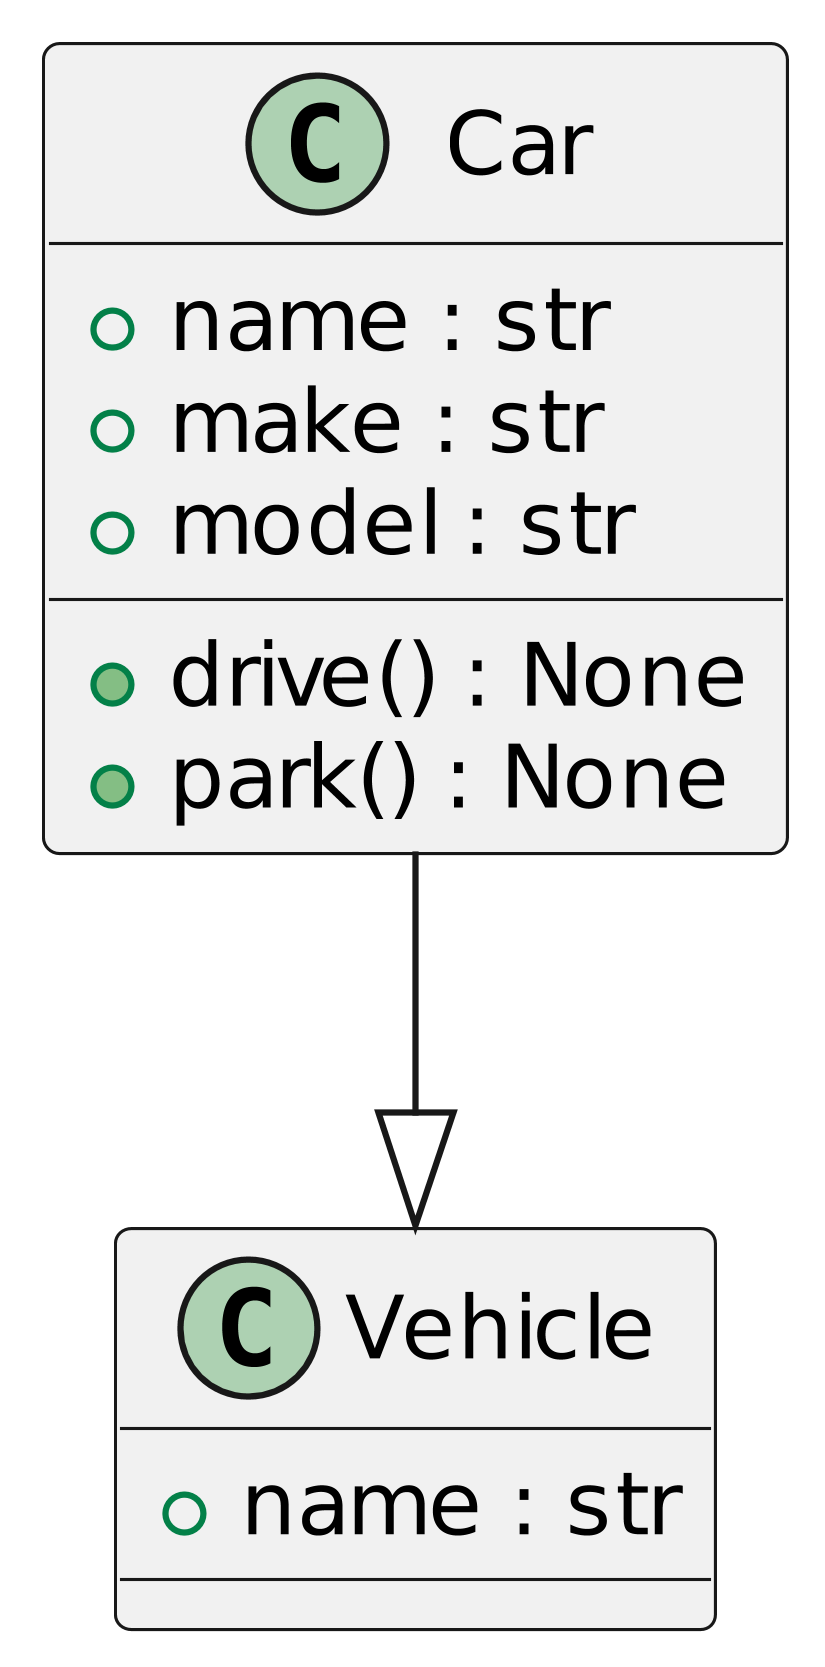

The diagram above was rendered by PlantUML. Its source (embedded in the PNG):
@startuml
skinparam dpi 600
class Vehicle {
    +name : str
}
class Car {
    +name : str
    +make : str
    +model : str
    +drive() : None
    +park() : None
}
Car --|> Vehicle
@enduml